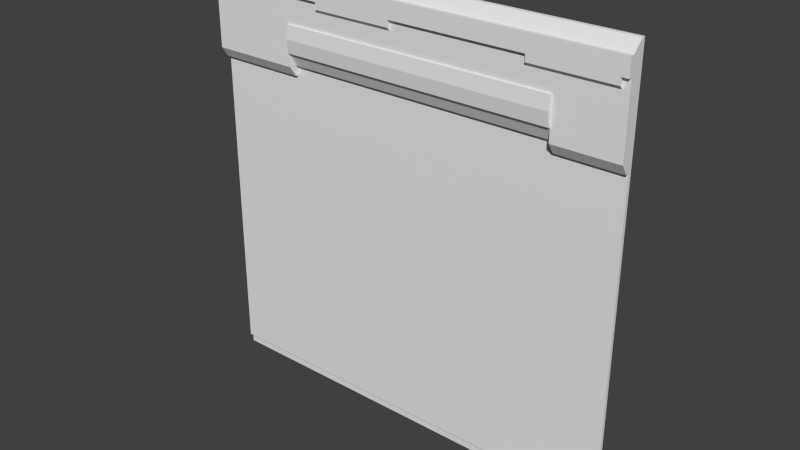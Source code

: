 # Source: grove2_3.blend  (saved by Blender 2.76.0; exported with 4.5.12 LTS)
import bpy
from mathutils import Matrix  # noqa: F401  (used for matrix-valued properties, if any)

bpy.ops.wm.read_factory_settings(use_empty=True)
scene = bpy.context.scene
scene.name = 'Scene'

# ---- collections
col_collection_1 = bpy.data.collections.new('Collection 1'); scene.collection.children.link(col_collection_1)

# ---- materials (node trees are filled in below, after node groups)
mat_grove2_3 = bpy.data.materials.new('grove2_3')
mat_grove2_3.alpha_threshold = 0.0
mat_grove2_3.use_transparent_shadow = False
mat_grove2_3.roughness = 0.5

# ---- material node trees

# ---- world
world_world = bpy.data.worlds.new('World'); scene.world = world_world
world_world.color = (0.05088, 0.05088, 0.05088)
world_world.use_sun_shadow = False
world_world.sun_shadow_jitter_overblur = 0.0
world_world.cycles.sampling_method = 'MANUAL'
world_world.cycles.sample_map_resolution = 256

# ---- meshes
me_grove2_3_meshdata = bpy.data.meshes.new('grove2_3_meshdata')
me_grove2_3_meshdata.from_pydata([(-1.28, 1.28, -1.28), (1.28, 1.28, -1.28), (0.8994, 1.28, 0.72), (-0.74, 1.28, 0.72), (1.28, 1.28, 1.28), (-1.28, 1.28, 1.28), (-0.74, 1.22, 0.72), (0.8994, 1.22, 0.72), (-1.28, 1.28, -1.22), (1.28, 1.28, -1.22), (1.28, 1.26, 0.6587), (0.76, 1.18, 1.119), (0.76, 1.2, 1.059), (0.76, 1.18, 1.079), (0.8994, 1.26, 0.6587), (0.8994, 1.26, 0.7187), (-1.28, 1.26, 0.6587), (1.28, 1.26, -1.221), (-0.74, 1.26, 0.6587), (-0.74, 1.26, 0.7187), (1.28, 1.26, 1.279), (-0.03999, 1.18, 1.119), (-1.28, 1.26, 1.279), (-0.03999, 1.18, 1.079), (-0.52, 1.18, 1.119), (-0.52, 1.2, 1.059), (-0.52, 1.18, 1.079), (1.24, 1.18, 1.079), (-1.28, 1.18, 1.119), (1.24, 1.18, 1.119), (-1.28, 1.18, 1.219), (1.24, 1.2, 1.059), (1.28, 1.18, 1.119), (1.28, 1.18, 1.219), (0.8994, 1.24, 0.7187), (0.8994, 1.2, 0.7187), (-0.74, 1.24, 0.7187), (-0.74, 1.2, 0.7187), (-0.74, 1.2, 0.7987), (0.8994, 1.2, 0.7987), (-1.28, 1.2, 0.7187), (-1.28, 1.2, 1.219), (-1.28, 1.2, 1.119), (0.8994, 1.24, 0.6587), (-1.28, 1.24, 0.6587), (-0.74, 1.24, 0.6587), (1.28, 1.24, 0.6587), (1.28, 1.2, 0.7187), (1.28, 1.2, 1.119), (1.28, 1.2, 1.219), (-0.74, 1.2, 0.9588), (1.24, 1.2, 1.119), (-0.52, 1.2, 1.119), (-0.03999, 1.2, 1.119), (0.76, 1.2, 1.119), (-0.03999, 1.2, 1.059), (0.8994, 1.2, 0.9588), (0.8994, 1.19, 0.9588), (-0.74, 1.19, 0.7987), (0.8994, 1.19, 0.7987), (-0.74, 1.18, 0.8787), (-0.74, 1.19, 0.9588), (0.8994, 1.18, 0.8787), (-1.28, 1.26, -1.221)], [], [(48, 47, 10), (17, 10, 14), (49, 33, 48), (62, 57, 61), (36, 34, 38), (11, 54, 13), (18, 63, 17), (25, 52, 50), (24, 26, 21), (5, 22, 4), (31, 27, 13), (22, 20, 4), (8, 9, 63), (35, 34, 7), (56, 50, 57), (16, 42, 5), (22, 41, 20), (45, 18, 19), (43, 35, 7), (2, 34, 15), (9, 17, 63), (10, 9, 4), (40, 38, 50), (39, 47, 31), (50, 56, 55), (19, 6, 45), (21, 11, 33), (52, 42, 50), (58, 59, 60), (51, 48, 29), (9, 8, 0), (34, 39, 38), (6, 37, 45), (34, 2, 7), (3, 36, 6), (5, 8, 16), (55, 23, 26), (42, 52, 28), (52, 25, 26), (47, 48, 31), (1, 9, 0), (56, 39, 31), (42, 40, 50), (3, 19, 36), (35, 39, 34), (37, 36, 38), (61, 50, 60), (24, 21, 30), (37, 6, 36), (8, 63, 16), (33, 30, 21), (16, 44, 40), (56, 31, 12), (38, 58, 60), (52, 24, 28), (44, 45, 40), (59, 39, 62), (4, 48, 10), (17, 9, 10), (38, 60, 50), (17, 14, 18), (39, 59, 58), (14, 10, 43), (56, 62, 39), (18, 45, 44), (4, 49, 48), (42, 30, 41), (51, 29, 27), (37, 38, 40), (50, 61, 57), (45, 37, 40), (16, 40, 42), (19, 15, 36), (14, 15, 19), (55, 53, 23), (12, 31, 13), (47, 46, 10), (42, 28, 30), (24, 52, 26), (33, 32, 48), (15, 34, 36), (26, 23, 21), (11, 29, 33), (48, 32, 29), (54, 11, 21), (29, 32, 33), (35, 43, 47), (19, 3, 6), (7, 2, 15), (10, 46, 43), (30, 33, 49), (14, 19, 18), (48, 51, 31), (16, 63, 18), (38, 39, 58), (43, 46, 47), (12, 55, 56), (13, 27, 29), (55, 25, 50), (56, 57, 62), (39, 35, 47), (53, 21, 23), (41, 30, 49), (60, 62, 61), (53, 54, 21), (22, 5, 41), (12, 53, 55), (15, 14, 43), (12, 54, 53), (59, 62, 60), (30, 28, 24), (4, 20, 49), (16, 18, 44), (54, 12, 13), (41, 49, 20), (15, 43, 7), (41, 5, 42), (11, 13, 29), (25, 55, 26), (31, 51, 27)])
_uv = me_grove2_3_meshdata.uv_layers.new(name='UVMap')
_uv.uv.foreach_set('vector', [0.3436, 0.7944, 0.3436, 0.7944, 0.349, 0.7921, 1.0, 0.02342, 1.0, 0.7578, 0.8513, 0.7578, 0.3436, 0.7944, 0.3436, 0.7944, 0.3436, 0.7944, 0.8513, 0.8438, 0.8513, 0.875, 0.2109, 0.875, 0.2109, 0.7812, 0.8513, 0.7812, 0.2109, 0.8125, 0.6568, 0.8888, 0.6568, 0.8888, 0.6568, 0.8871, 0.2109, 0.7578, 0.0, 0.02342, 1.0, 0.02342, 0.2969, 0.9141, 0.2969, 0.9375, 0.2109, 0.875, 0.2969, 0.9375, 0.2969, 0.9219, 0.4844, 0.9375, 0.0, 0.9758, 3.576e-06, 0.9715, 1.0, 0.9758, 0.9844, 0.9141, 0.9844, 0.9219, 0.7969, 0.9219, 3.576e-06, 0.9715, 1.0, 0.9715, 1.0, 0.9758, 0.03638, 0.9912, 0.9636, 0.9912, 0.03638, 0.9912, 0.0, 0.0, 0.0, 0.0, 0.0, 0.0, 0.6484, 0.8564, 0.6092, 0.8564, 0.6484, 0.8564, 0.3436, 0.7944, 0.3436, 0.7944, 0.3436, 0.7944, 0.0, 0.9649, 0.0, 0.9548, 1.0, 0.9649, 0.2109, 0.7578, 0.2109, 0.7578, 0.0, 0.0, 0.8513, 0.7578, 0.0, 0.0, 0.0, 0.0, 0.0, 0.0, 0.0, 0.0, 0.0, 0.0, 0.9636, 0.9912, 0.9636, 0.9912, 0.03638, 0.9912, 0.349, 0.7921, 0.349, 0.7921, 0.3436, 0.7944, 0.0, 0.7812, 0.2109, 0.8125, 0.2109, 0.875, 0.8513, 0.8125, 1.0, 0.7812, 0.9844, 0.9141, 0.2109, 0.875, 0.8529, 0.875, 0.4844, 0.9141, 0.0, 0.0, 0.0, 0.0, 0.2109, 0.7578, 0.4844, 0.9375, 0.7969, 0.9375, 1.0, 0.9766, 0.2969, 0.9375, 2.333e-08, 0.9375, 0.2109, 0.875, 0.2109, 0.8125, 0.8513, 0.8125, 0.2109, 0.8438, 0.9844, 0.9375, 1.0, 0.9375, 0.9844, 0.9375, 0.9636, 0.9912, 0.03638, 0.9912, 0.03638, 0.9834, 0.8513, 0.7812, 0.8513, 0.8125, 0.2109, 0.8125, 0.0, 0.0, 0.2109, 0.7812, 0.2109, 0.7578, 0.0, 0.0, 0.0, 0.0, 0.0, 0.0, 0.0, 0.0, 0.0, 0.0, 0.0, 0.0, 0.3436, 0.7944, 0.349, 0.7921, 0.3436, 0.7944, 0.4844, 0.9141, 0.4844, 0.9219, 0.2969, 0.9219, 2.333e-08, 0.9375, 0.2969, 0.9375, 2.333e-08, 0.9375, 0.6554, 0.8888, 0.6554, 0.8862, 0.6554, 0.8871, 1.0, 0.7812, 1.0, 0.9375, 0.9844, 0.9141, 0.9636, 0.9834, 0.9636, 0.9912, 0.03638, 0.9834, 0.8529, 0.875, 0.8513, 0.8125, 0.9844, 0.9141, 2.333e-08, 0.9375, 0.0, 0.7812, 0.2109, 0.875, 0.0, 0.0, 0.0, 0.0, 0.0, 0.0, 0.8513, 0.7812, 0.8513, 0.8125, 0.8513, 0.7812, 0.2187, 0.7812, 0.2187, 0.7812, 0.2187, 0.8125, 0.6645, 0.8948, 0.6645, 0.8948, 0.6645, 0.8879, 0.2969, 0.9375, 0.4844, 0.9375, -4.55e-13, 0.9766, 0.0, 0.0, 0.0, 0.0, 0.0, 0.0, 0.349, 0.7921, 0.349, 0.7921, 0.3436, 0.7944, 1.0, 0.9766, -4.55e-13, 0.9766, 0.4844, 0.9375, 0.3436, 0.7944, 0.3436, 0.7944, 0.3436, 0.7944, 0.8529, 0.875, 0.9844, 0.9141, 0.7969, 0.9141, 0.6645, 0.8811, 0.6645, 0.8811, 0.6645, 0.8879, 0.2969, 0.9375, 0.2969, 0.9375, 2.333e-08, 0.9375, 0.0, 0.7578, 0.2109, 0.7578, 0.0, 0.7812, 0.6698, 0.8811, 0.6698, 0.8811, 0.6698, 0.8879, 0.3436, 0.7944, 0.3436, 0.7944, 0.349, 0.7921, 0.349, 0.7921, 0.349, 0.7921, 0.349, 0.7921, 0.6645, 0.8811, 0.6645, 0.8879, 0.6645, 0.8948, 1.0, 0.02342, 0.8513, 0.7578, 0.2109, 0.7578, 0.8474, 0.7834, 0.8474, 0.7834, 0.2148, 0.7834, 0.8513, 0.7578, 1.0, 0.7578, 0.8513, 0.7578, 0.6698, 0.8948, 0.6698, 0.8879, 0.6698, 0.8811, 0.2109, 0.7578, 0.2109, 0.7578, 0.0, 0.7578, 0.3436, 0.7944, 0.3436, 0.7944, 0.3436, 0.7944, 0.3436, 0.7944, 0.3436, 0.7944, 0.3436, 0.7944, 0.6778, 0.8888, 0.6778, 0.8888, 0.6778, 0.8871, 0.2109, 0.7812, 0.2109, 0.8125, 0.0, 0.7812, 0.6092, 0.8564, 0.6092, 0.8564, 0.6484, 0.8564, 0.2109, 0.7578, 0.2109, 0.7812, 0.0, 0.7812, 0.3436, 0.7944, 0.3436, 0.7944, 0.3436, 0.7944, 0.2109, 0.7812, 0.8367, 0.7803, 0.2109, 0.7812, 0.8513, 0.7578, 0.8513, 0.7812, 0.2109, 0.7812, 0.6765, 0.8862, 0.6765, 0.8888, 0.6765, 0.8871, 0.7969, 0.9141, 0.9844, 0.9141, 0.7969, 0.9219, 0.3436, 0.7944, 0.3436, 0.7944, 0.349, 0.7921, 0.3436, 0.7944, 0.3436, 0.7944, 0.3436, 0.7944, 0.6554, 0.8888, 0.6554, 0.8888, 0.6554, 0.8871, 0.3436, 0.7944, 0.3436, 0.7944, 0.3436, 0.7944, 0.8367, 0.7803, 0.8367, 0.7803, 0.2109, 0.7812, 0.2969, 0.9219, 0.4844, 0.9219, 0.4844, 0.9375, 0.7969, 0.9375, 0.9844, 0.9375, 1.0, 0.9766, 1.0, 0.9375, 1.0, 0.9375, 0.9844, 0.9375, 0.7969, 0.9375, 0.7969, 0.9375, 0.4844, 0.9375, 0.9844, 0.9375, 1.0, 0.9375, 1.0, 0.9766, 0.8513, 0.7812, 0.8513, 0.7578, 1.0, 0.7812, 0.0, 0.0, 0.0, 0.0, 0.0, 0.0, 0.0, 0.0, 0.0, 0.0, 0.8513, 0.7812, 1.0, 0.7578, 1.0, 0.7578, 0.8513, 0.7578, -4.55e-13, 0.9766, 1.0, 0.9766, 1.0, 0.9766, 0.8513, 0.7578, 0.2109, 0.7812, 0.2109, 0.7578, 1.0, 0.9375, 0.9844, 0.9375, 0.9844, 0.9141, 0.0, 0.7578, 0.0, 0.02342, 0.2109, 0.7578, 0.2148, 0.7834, 0.8474, 0.7834, 0.2148, 0.7834, 0.8513, 0.7578, 1.0, 0.7578, 1.0, 0.7812, 0.7969, 0.9141, 0.4844, 0.9141, 0.8529, 0.875, 0.7969, 0.9219, 0.9844, 0.9219, 0.9844, 0.9375, 0.4844, 0.9141, 0.2969, 0.9141, 0.2109, 0.875, 0.6698, 0.8948, 0.6698, 0.8948, 0.6698, 0.8879, 0.8513, 0.8125, 0.8513, 0.7812, 1.0, 0.7812, 0.6765, 0.8888, 0.6765, 0.8888, 0.6765, 0.8871, -4.55e-13, 0.9766, -4.55e-13, 0.9766, 1.0, 0.9766, 0.2109, 0.8438, 0.8513, 0.8438, 0.2109, 0.875, 0.4844, 0.9375, 0.7969, 0.9375, 0.4844, 0.9375, 0.3436, 0.7944, 0.3436, 0.7944, 0.3436, 0.7944, 0.7969, 0.9141, 0.4844, 0.9375, 0.4844, 0.9141, 0.8513, 0.7812, 0.8513, 0.7578, 0.8513, 0.7578, 0.7969, 0.9141, 0.7969, 0.9375, 0.4844, 0.9375, 0.8513, 0.8125, 0.8513, 0.8438, 0.2109, 0.8438, -4.55e-13, 0.9766, 2.333e-08, 0.9375, 0.2969, 0.9375, 0.3436, 0.7944, 0.3436, 0.7944, 0.3436, 0.7944, 0.0, 0.7578, 0.2109, 0.7578, 0.0, 0.7578, 0.6568, 0.8888, 0.6568, 0.8862, 0.6568, 0.8871, 0.0, 0.9548, 1.0, 0.9548, 1.0, 0.9649, 0.8513, 0.7812, 0.8513, 0.7578, 0.0, 0.0, 0.3436, 0.7944, 0.3436, 0.7944, 0.3436, 0.7944, 0.7969, 0.9375, 0.7969, 0.9219, 0.9844, 0.9375, 0.2969, 0.9141, 0.4844, 0.9141, 0.2969, 0.9219, 0.6778, 0.8862, 0.6778, 0.8888, 0.6778, 0.8871])
me_grove2_3_meshdata.materials.append(mat_grove2_3)
me_grove2_3_meshdata.use_remesh_preserve_volume = False
me_grove2_3_meshdata.use_remesh_preserve_attributes = False
me_grove2_3_meshdata.use_mirror_vertex_groups = False
me_grove2_3_meshdata.update()

# ---- objects
ob_grove2_3_mesh = bpy.data.objects.new('grove2_3_mesh', me_grove2_3_meshdata)

# ---- transforms, parenting, visibility, modifiers, constraints
ob_grove2_3_mesh.location = (0.0, 0.0, 0.0)
ob_grove2_3_mesh.lineart.crease_threshold = 0.0

# ---- collection membership
col_collection_1.objects.link(ob_grove2_3_mesh)

# ---- scene / render settings (as saved in the file)
scene.frame_start = 1; scene.frame_end = 2; scene.frame_set(1)
scene.render.engine = 'BLENDER_EEVEE_NEXT'
scene.render.resolution_percentage = 50
scene.render.dither_intensity = 0.0
scene.cycles.use_denoising = False
scene.cycles.samples = 10
scene.cycles.sampling_pattern = 'TABULATED_SOBOL'
scene.cycles.light_sampling_threshold = 0.0
scene.cycles.use_adaptive_sampling = False
scene.cycles.use_light_tree = False
scene.cycles.blur_glossy = 0.0
scene.cycles.pixel_filter_type = 'GAUSSIAN'
scene.cycles.sample_clamp_indirect = 0.0
scene.view_settings.view_transform = 'Standard'
bpy.context.view_layer.update()

# ---- added for rendering (the .blend has no active camera and no usable light): camera, sun
cam_auto = bpy.data.cameras.new('AutoCamera')
cam_auto.lens = 50.0
cam_auto.sensor_width = 36.0
cam_auto.clip_end = 1000.0
ob_auto_camera = bpy.data.objects.new('AutoCamera', cam_auto)
scene.collection.objects.link(ob_auto_camera)
ob_auto_camera.location = (3.35094, -2.7911, 2.68074)
ob_auto_camera.rotation_euler = (1.09748, -7.21219e-08, 0.694738)
scene.camera = ob_auto_camera
light_auto_sun = bpy.data.lights.new('AutoSun', 'SUN')
light_auto_sun.energy = 3.0
light_auto_sun.angle = 0.0523599
ob_auto_sun = bpy.data.objects.new('AutoSun', light_auto_sun)
scene.collection.objects.link(ob_auto_sun)
ob_auto_sun.rotation_euler = (0.872665, 0.174533, 0.523599)
bpy.context.view_layer.update()
